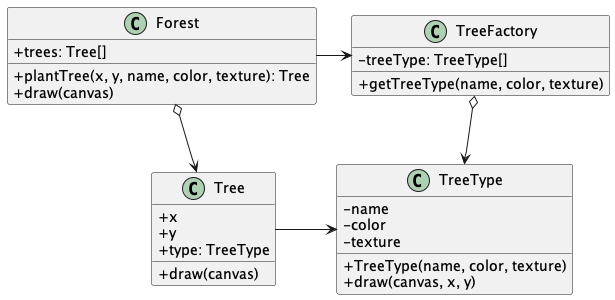

The diagram above was rendered by PlantUML. Its source (embedded in the PNG):
@startuml Flyweight Pseudocode
skinparam ClassAttributeIconSize 0

class TreeFactory {
  - treeType: TreeType[]
  + getTreeType(name, color, texture)
}

class TreeType {
  - name
  - color
  - texture
  + TreeType(name, color, texture)
  + draw(canvas, x, y)
}

class Forest {
  + trees: Tree[]
  + plantTree(x, y, name, color, texture): Tree
  + draw(canvas)
}

class Tree {
  + x
  + y
  + type: TreeType
  + draw(canvas)
}

Forest -> TreeFactory

TreeFactory o--> TreeType
Forest o--> Tree
Tree -> TreeType


@enduml